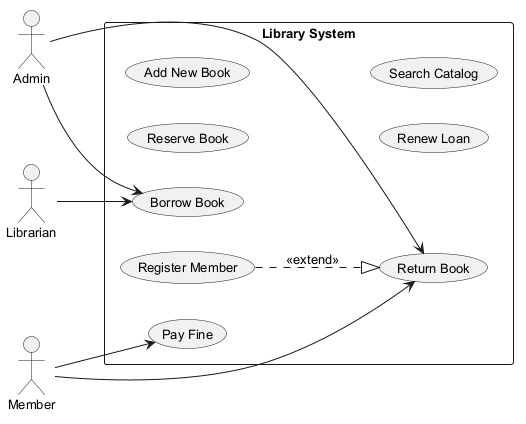

The diagram above was rendered by PlantUML. Its source (embedded in the PNG):
@startuml
skinparam backgroundColor #FFFFFF
skinparam classBackgroundColor #E8F4FA
skinparam classBorderColor #2C7DA0
skinparam defaultFontSize 13
left to right direction
actor "Librarian" as L
actor "Admin" as A
actor "Member" as M
rectangle "Library System" {
  usecase "Pay Fine" as UC_PayFine
  usecase "Reserve Book" as UC_ReserveBook
  usecase "Add New Book" as UC_AddNewBook
  usecase "Register Member" as UC_RegisterMember
  usecase "Borrow Book" as UC_BorrowBook
  usecase "Return Book" as UC_ReturnBook
  usecase "Renew Loan" as UC_RenewLoan
  usecase "Search Catalog" as UC_SearchCatalog
}
L --> UC_BorrowBook
A --> UC_BorrowBook
A --> UC_ReturnBook
M --> UC_ReturnBook
M --> UC_PayFine
UC_RegisterMember ..|> UC_ReturnBook : <<extend>>
@enduml